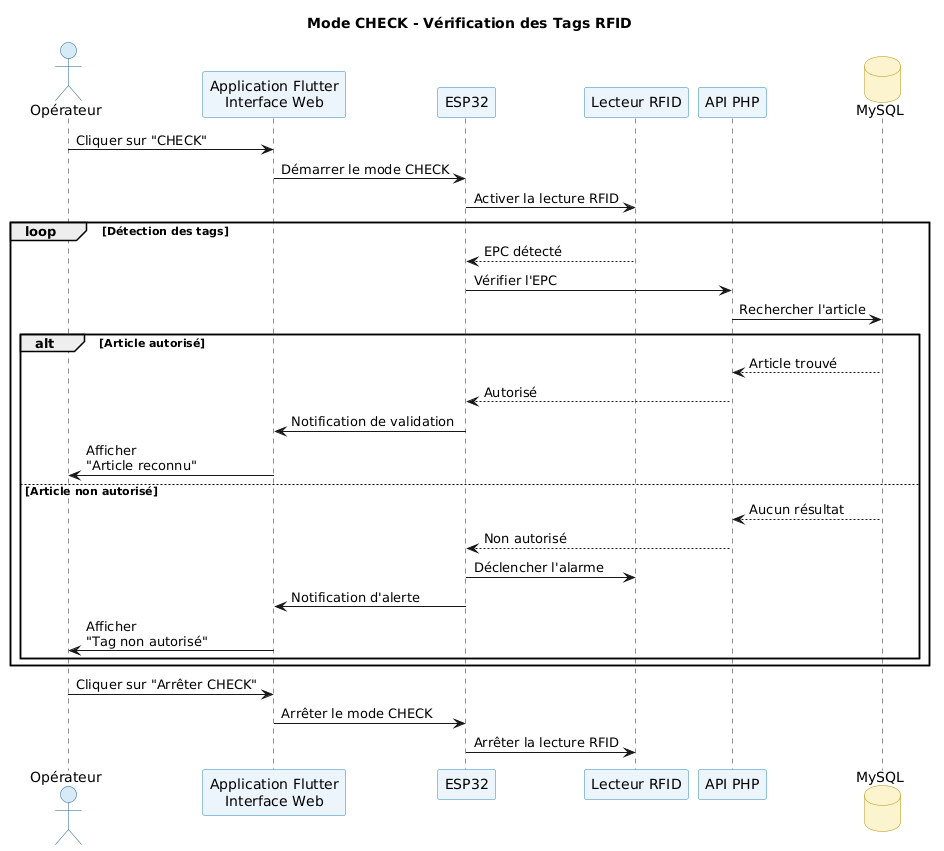

The diagram above was rendered by PlantUML. Its source (embedded in the PNG):
@startuml
skinparam backgroundColor white
skinparam shadowing false

skinparam actor {
    BackgroundColor #D6EAF8
    BorderColor #1F618D
}

skinparam participant {
    BackgroundColor #EBF5FB
    BorderColor #2E86C1
}

skinparam database {
    BackgroundColor #FCF3CF
    BorderColor #B7950B
}

title Mode CHECK - Vérification des Tags RFID

actor "Opérateur" as OP
participant "Application Flutter\nInterface Web" as APP
participant "ESP32" as ESP32
participant "Lecteur RFID" as READER
participant "API PHP" as PHP
database "MySQL" as DB

OP -> APP : Cliquer sur "CHECK"

APP -> ESP32 : Démarrer le mode CHECK

ESP32 -> READER : Activer la lecture RFID

loop Détection des tags

    READER --> ESP32 : EPC détecté

    ESP32 -> PHP : Vérifier l'EPC

    PHP -> DB : Rechercher l'article

    alt Article autorisé

        DB --> PHP : Article trouvé
        PHP --> ESP32 : Autorisé

        ESP32 -> APP : Notification de validation

        APP -> OP : Afficher\n"Article reconnu"

    else Article non autorisé

        DB --> PHP : Aucun résultat
        PHP --> ESP32 : Non autorisé

        ESP32 -> READER : Déclencher l'alarme

        ESP32 -> APP : Notification d'alerte

        APP -> OP : Afficher\n"Tag non autorisé"

    end

end

OP -> APP : Cliquer sur "Arrêter CHECK"

APP -> ESP32 : Arrêter le mode CHECK

ESP32 -> READER : Arrêter la lecture RFID
@enduml